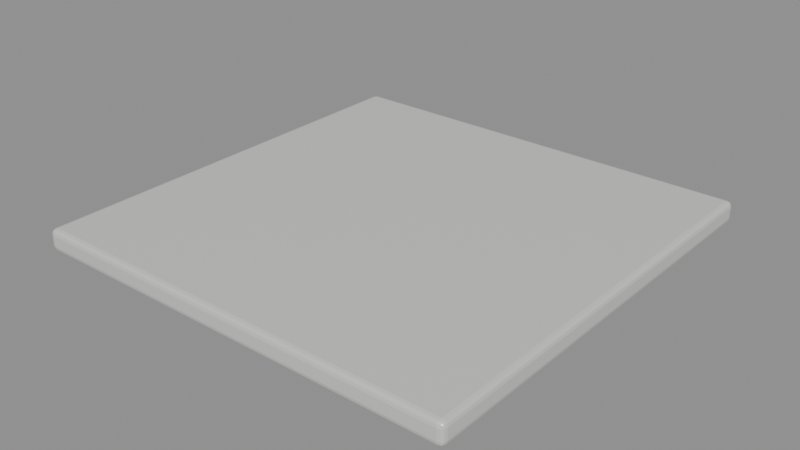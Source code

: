 # Source: roof_panel_2m.blend  (saved by Blender 5.2.45; exported with 4.5.12 LTS)
import bpy
from mathutils import Matrix  # noqa: F401  (used for matrix-valued properties, if any)

bpy.ops.wm.read_factory_settings(use_empty=True)
scene = bpy.context.scene
scene.name = 'roof_panel_2m'

# ---- collections
col_roof_panel_2m = bpy.data.collections.new('roof_panel_2m'); scene.collection.children.link(col_roof_panel_2m)

# ---- materials (node trees are filled in below, after node groups)
mat_warm_white_marine_enamel = bpy.data.materials.new('Warm white marine enamel')
mat_warm_white_marine_enamel.diffuse_color = (0.78, 0.8, 0.76, 1.0)

# ---- material node trees
mat_warm_white_marine_enamel.use_nodes = True; mat_warm_white_marine_enamel.node_tree.nodes.clear()
_N = mat_warm_white_marine_enamel.node_tree.nodes; _L = mat_warm_white_marine_enamel.node_tree.links
n0 = _N.new('ShaderNodeBsdfPrincipled'); n0.name = 'Principled BSDF'; n0.location = (-200, 100)
n0.inputs[0].default_value = (0.78, 0.8, 0.76, 1.0)
n0.inputs[1].default_value = 0.25
n0.inputs[2].default_value = 0.28
n0.inputs[10].default_value = 0.005
n1 = _N.new('ShaderNodeOutputMaterial'); n1.name = 'Material Output'; n1.location = (200, 100)
_L.new(n0.outputs[0], n1.inputs[0])
n1.is_active_output = True

# ---- meshes
me_cube_088 = bpy.data.meshes.new('Cube.088')
me_cube_088.from_pydata([(-0.975, -0.975, -0.05), (-0.975, -1.0, -0.025), (-1.0, -0.975, -0.025), (-0.975, -0.9875, -0.04666), (-0.9875, -0.975, -0.04666), (-0.987, -0.987, -0.04342), (-0.9875, -0.9967, -0.025), (-0.975, -0.9967, -0.03748), (-0.987, -0.9934, -0.03696), (-0.9967, -0.975, -0.03748), (-0.9967, -0.9875, -0.025), (-0.9934, -0.987, -0.03696), (-0.975, -1.0, 0.025), (-0.975, -0.975, 0.05), (-1.0, -0.975, 0.025), (-0.975, -0.9967, 0.03748), (-0.9875, -0.9967, 0.025), (-0.987, -0.9934, 0.03696), (-0.9875, -0.975, 0.04666), (-0.975, -0.9875, 0.04666), (-0.987, -0.987, 0.04342), (-0.9967, -0.9875, 0.025), (-0.9967, -0.975, 0.03748), (-0.9934, -0.987, 0.03696), (-0.975, 0.975, -0.05), (-1.0, 0.975, -0.025), (-0.975, 1.0, -0.025), (-0.9875, 0.975, -0.04666), (-0.975, 0.9875, -0.04666), (-0.987, 0.987, -0.04342), (-0.9967, 0.9875, -0.025), (-0.9967, 0.975, -0.03748), (-0.9934, 0.987, -0.03696), (-0.975, 0.9967, -0.03748), (-0.9875, 0.9967, -0.025), (-0.987, 0.9934, -0.03696), (-0.975, 0.975, 0.05), (-0.975, 1.0, 0.025), (-1.0, 0.975, 0.025), (-0.975, 0.9875, 0.04666), (-0.9875, 0.975, 0.04666), (-0.987, 0.987, 0.04342), (-0.9875, 0.9967, 0.025), (-0.975, 0.9967, 0.03748), (-0.987, 0.9934, 0.03696), (-0.9967, 0.975, 0.03748), (-0.9967, 0.9875, 0.025), (-0.9934, 0.987, 0.03696), (0.975, -0.975, -0.05), (1.0, -0.975, -0.025), (0.975, -1.0, -0.025), (0.9875, -0.975, -0.04666), (0.975, -0.9875, -0.04666), (0.987, -0.987, -0.04342), (0.9967, -0.9875, -0.025), (0.9967, -0.975, -0.03748), (0.9934, -0.987, -0.03696), (0.975, -0.9967, -0.03748), (0.9875, -0.9967, -0.025), (0.987, -0.9934, -0.03696), (0.975, -0.975, 0.05), (0.975, -1.0, 0.025), (1.0, -0.975, 0.025), (0.975, -0.9875, 0.04666), (0.9875, -0.975, 0.04666), (0.987, -0.987, 0.04342), (0.9875, -0.9967, 0.025), (0.975, -0.9967, 0.03748), (0.987, -0.9934, 0.03696), (0.9967, -0.975, 0.03748), (0.9967, -0.9875, 0.025), (0.9934, -0.987, 0.03696), (0.975, 0.975, -0.05), (0.975, 1.0, -0.025), (1.0, 0.975, -0.025), (0.975, 0.9875, -0.04666), (0.9875, 0.975, -0.04666), (0.987, 0.987, -0.04342), (0.9875, 0.9967, -0.025), (0.975, 0.9967, -0.03748), (0.987, 0.9934, -0.03696), (0.9967, 0.975, -0.03748), (0.9967, 0.9875, -0.025), (0.9934, 0.987, -0.03696), (0.975, 0.975, 0.05), (1.0, 0.975, 0.025), (0.975, 1.0, 0.025), (0.9875, 0.975, 0.04666), (0.975, 0.9875, 0.04666), (0.987, 0.987, 0.04342), (0.9967, 0.9875, 0.025), (0.9967, 0.975, 0.03748), (0.9934, 0.987, 0.03696), (0.975, 0.9967, 0.03748), (0.9875, 0.9967, 0.025), (0.987, 0.9934, 0.03696)], [], [(0, 3, 5, 4), (3, 7, 8, 5), (1, 6, 8, 7), (6, 10, 11, 8), (2, 9, 11, 10), (9, 4, 5, 11), (5, 8, 11), (12, 15, 17, 16), (15, 19, 20, 17), (13, 18, 20, 19), (18, 22, 23, 20), (14, 21, 23, 22), (21, 16, 17, 23), (17, 20, 23), (24, 27, 29, 28), (27, 31, 32, 29), (25, 30, 32, 31), (30, 34, 35, 32), (26, 33, 35, 34), (33, 28, 29, 35), (29, 32, 35), (36, 39, 41, 40), (39, 43, 44, 41), (37, 42, 44, 43), (42, 46, 47, 44), (38, 45, 47, 46), (45, 40, 41, 47), (41, 44, 47), (48, 51, 53, 52), (51, 55, 56, 53), (49, 54, 56, 55), (54, 58, 59, 56), (50, 57, 59, 58), (57, 52, 53, 59), (53, 56, 59), (60, 63, 65, 64), (63, 67, 68, 65), (61, 66, 68, 67), (66, 70, 71, 68), (62, 69, 71, 70), (69, 64, 65, 71), (65, 68, 71), (72, 75, 77, 76), (75, 79, 80, 77), (73, 78, 80, 79), (78, 82, 83, 80), (74, 81, 83, 82), (81, 76, 77, 83), (77, 80, 83), (84, 87, 89, 88), (87, 91, 92, 89), (85, 90, 92, 91), (90, 94, 95, 92), (86, 93, 95, 94), (93, 88, 89, 95), (89, 92, 95), (24, 0, 4, 27), (27, 4, 9, 31), (31, 9, 2, 25), (1, 12, 16, 6), (6, 16, 21, 10), (10, 21, 14, 2), (13, 36, 40, 18), (18, 40, 45, 22), (22, 45, 38, 14), (37, 26, 34, 42), (42, 34, 30, 46), (46, 30, 25, 38), (72, 24, 28, 75), (75, 28, 33, 79), (79, 33, 26, 73), (36, 84, 88, 39), (39, 88, 93, 43), (43, 93, 86, 37), (85, 74, 82, 90), (90, 82, 78, 94), (94, 78, 73, 86), (48, 72, 76, 51), (51, 76, 81, 55), (55, 81, 74, 49), (84, 60, 64, 87), (87, 64, 69, 91), (91, 69, 62, 85), (61, 50, 58, 66), (66, 58, 54, 70), (70, 54, 49, 62), (0, 48, 52, 3), (3, 52, 57, 7), (7, 57, 50, 1), (60, 13, 19, 63), (63, 19, 15, 67), (67, 15, 12, 61), (24, 72, 48, 0), (2, 14, 38, 25), (50, 61, 12, 1), (84, 36, 13, 60), (26, 37, 86, 73), (74, 85, 62, 49)])
_uv = me_cube_088.uv_layers.new(name='UVMap')
_uv.uv.foreach_set('vector', [0.1281, 0.7469, 0.1281, 0.7484, 0.1266, 0.7484, 0.1266, 0.7469, 0.1281, 0.7484, 0.1281, 0.75, 0.1266, 0.75, 0.1266, 0.7484, 0.4375, 0.9969, 0.4375, 1.0, 0.375, 0.9984, 0.375, 0.9969, 0.4375, 0.0, 0.4375, 0.001565, 0.375, 0.001631, 0.375, 0.0, 0.4375, 0.003125, 0.375, 0.003125, 0.375, 0.001631, 0.4375, 0.001565, 0.125, 0.7469, 0.1266, 0.7469, 0.1266, 0.7484, 0.125, 0.7484, 0.1266, 0.7484, 0.1266, 0.75, 0.125, 0.7484, 0.5625, 0.9969, 0.5937, 0.9969, 0.5924, 1.0, 0.5625, 1.0, 0.5937, 0.9969, 0.625, 0.9969, 0.625, 1.0, 0.5924, 1.0, 0.8719, 0.7469, 0.875, 0.7469, 0.875, 0.7484, 0.8719, 0.75, 0.625, 0.003125, 0.5937, 0.003125, 0.5924, 0.001631, 0.625, 0.001631, 0.5625, 0.003125, 0.5625, 0.001565, 0.5924, 0.001631, 0.5937, 0.003125, 0.5625, 0.001565, 0.5625, 0.0, 0.5924, 0.0, 0.5924, 0.001631, 0.5924, 0.0, 0.625, 0.001631, 0.5924, 0.001631, 0.1281, 0.5031, 0.1266, 0.5031, 0.1266, 0.5016, 0.1281, 0.5016, 0.1266, 0.5031, 0.125, 0.5031, 0.125, 0.5016, 0.1266, 0.5016, 0.4375, 0.2469, 0.4375, 0.2484, 0.375, 0.2484, 0.375, 0.2469, 0.4375, 0.2484, 0.4375, 0.2516, 0.375, 0.2516, 0.375, 0.2484, 0.4375, 0.2531, 0.375, 0.2531, 0.375, 0.2516, 0.4375, 0.2516, 0.1281, 0.5, 0.1281, 0.5016, 0.1266, 0.5016, 0.1266, 0.5, 0.1266, 0.5016, 0.125, 0.5016, 0.1266, 0.5, 0.8719, 0.5031, 0.8719, 0.5, 0.875, 0.5016, 0.875, 0.5031, 0.625, 0.2531, 0.5937, 0.2531, 0.5924, 0.251, 0.625, 0.2489, 0.5625, 0.2531, 0.5625, 0.2516, 0.5924, 0.251, 0.5937, 0.2531, 0.5625, 0.2516, 0.5625, 0.2484, 0.5924, 0.2484, 0.5924, 0.251, 0.5625, 0.2469, 0.5937, 0.2469, 0.5924, 0.2484, 0.5625, 0.2484, 0.5937, 0.2469, 0.625, 0.2469, 0.625, 0.2489, 0.5924, 0.2484, 0.625, 0.2489, 0.5924, 0.251, 0.5924, 0.2484, 0.3719, 0.7469, 0.3734, 0.7469, 0.3734, 0.7484, 0.3719, 0.7484, 0.3734, 0.7469, 0.4063, 0.7469, 0.3993, 0.7484, 0.3734, 0.7484, 0.4375, 0.7469, 0.4375, 0.7484, 0.3993, 0.7484, 0.4063, 0.7469, 0.4375, 0.7484, 0.4375, 0.7516, 0.3742, 0.7508, 0.3993, 0.7484, 0.4375, 0.7531, 0.3734, 0.7516, 0.3742, 0.7508, 0.4375, 0.7516, 0.3734, 0.7516, 0.3719, 0.7484, 0.3734, 0.7484, 0.3742, 0.7508, 0.3734, 0.7484, 0.3993, 0.7484, 0.3742, 0.7508, 0.6281, 0.7469, 0.6266, 0.7516, 0.6258, 0.7508, 0.6266, 0.7469, 0.6266, 0.7516, 0.5937, 0.7531, 0.5924, 0.7516, 0.6258, 0.7508, 0.5625, 0.7531, 0.5625, 0.7516, 0.5924, 0.7516, 0.5937, 0.7531, 0.5625, 0.7516, 0.5625, 0.7484, 0.5924, 0.749, 0.5924, 0.7516, 0.5625, 0.7469, 0.5937, 0.7469, 0.5924, 0.749, 0.5625, 0.7484, 0.5937, 0.7469, 0.6266, 0.7469, 0.6258, 0.7508, 0.5924, 0.749, 0.6258, 0.7508, 0.5924, 0.7516, 0.5924, 0.749, 0.3719, 0.5031, 0.3719, 0.5016, 0.3734, 0.5016, 0.3734, 0.5031, 0.3719, 0.5016, 0.3734, 0.4984, 0.3742, 0.4992, 0.3734, 0.5016, 0.4375, 0.4969, 0.4375, 0.4984, 0.3742, 0.4992, 0.3734, 0.4984, 0.4375, 0.4984, 0.4375, 0.5016, 0.3993, 0.5016, 0.3742, 0.4992, 0.4375, 0.5031, 0.4063, 0.5031, 0.3993, 0.5016, 0.4375, 0.5016, 0.4063, 0.5031, 0.3734, 0.5031, 0.3734, 0.5016, 0.3993, 0.5016, 0.3734, 0.5016, 0.3742, 0.4992, 0.3993, 0.5016, 0.6281, 0.5031, 0.6266, 0.5031, 0.6258, 0.4992, 0.6266, 0.4984, 0.6266, 0.5031, 0.5937, 0.5031, 0.5924, 0.501, 0.6258, 0.4992, 0.5625, 0.5031, 0.5625, 0.5016, 0.5924, 0.501, 0.5937, 0.5031, 0.5625, 0.5016, 0.5625, 0.4984, 0.5924, 0.4984, 0.5924, 0.501, 0.5625, 0.4969, 0.5937, 0.4969, 0.5924, 0.4984, 0.5625, 0.4984, 0.5937, 0.4969, 0.6266, 0.4984, 0.6258, 0.4992, 0.5924, 0.4984, 0.6258, 0.4992, 0.5924, 0.501, 0.5924, 0.4984, 0.1281, 0.5031, 0.1281, 0.7469, 0.1266, 0.7469, 0.1266, 0.5031, 0.1266, 0.5031, 0.1266, 0.7469, 0.125, 0.7469, 0.125, 0.5031, 0.375, 0.2469, 0.375, 0.003125, 0.4375, 0.003125, 0.4375, 0.2469, 0.4375, 0.9969, 0.5625, 0.9969, 0.5625, 1.0, 0.4375, 1.0, 0.4375, 0.0, 0.5625, 0.0, 0.5625, 0.001565, 0.4375, 0.001565, 0.4375, 0.001565, 0.5625, 0.001565, 0.5625, 0.003125, 0.4375, 0.003125, 0.8719, 0.7469, 0.8719, 0.5031, 0.875, 0.5031, 0.875, 0.7469, 0.625, 0.003125, 0.625, 0.2469, 0.5937, 0.2469, 0.5937, 0.003125, 0.5937, 0.003125, 0.5937, 0.2469, 0.5625, 0.2469, 0.5625, 0.003125, 0.5625, 0.2531, 0.4375, 0.2531, 0.4375, 0.2516, 0.5625, 0.2516, 0.5625, 0.2516, 0.4375, 0.2516, 0.4375, 0.2484, 0.5625, 0.2484, 0.5625, 0.2484, 0.4375, 0.2484, 0.4375, 0.2469, 0.5625, 0.2469, 0.3719, 0.5031, 0.1281, 0.5031, 0.1281, 0.5016, 0.3719, 0.5016, 0.3719, 0.5016, 0.1281, 0.5016, 0.1281, 0.5, 0.3734, 0.4984, 0.3734, 0.4984, 0.375, 0.2531, 0.4375, 0.2531, 0.4375, 0.4969, 0.8719, 0.5031, 0.6281, 0.5031, 0.6266, 0.4984, 0.8719, 0.5, 0.625, 0.2531, 0.6266, 0.4984, 0.5937, 0.4969, 0.5937, 0.2531, 0.5937, 0.2531, 0.5937, 0.4969, 0.5625, 0.4969, 0.5625, 0.2531, 0.5625, 0.5031, 0.4375, 0.5031, 0.4375, 0.5016, 0.5625, 0.5016, 0.5625, 0.5016, 0.4375, 0.5016, 0.4375, 0.4984, 0.5625, 0.4984, 0.5625, 0.4984, 0.4375, 0.4984, 0.4375, 0.4969, 0.5625, 0.4969, 0.3719, 0.7469, 0.3719, 0.5031, 0.3734, 0.5031, 0.3734, 0.7469, 0.3734, 0.7469, 0.3734, 0.5031, 0.4063, 0.5031, 0.4063, 0.7469, 0.4063, 0.7469, 0.4063, 0.5031, 0.4375, 0.5031, 0.4375, 0.7469, 0.6281, 0.5031, 0.6281, 0.7469, 0.6266, 0.7469, 0.6266, 0.5031, 0.6266, 0.5031, 0.6266, 0.7469, 0.5937, 0.7469, 0.5937, 0.5031, 0.5937, 0.5031, 0.5937, 0.7469, 0.5625, 0.7469, 0.5625, 0.5031, 0.5625, 0.7531, 0.4375, 0.7531, 0.4375, 0.7516, 0.5625, 0.7516, 0.5625, 0.7516, 0.4375, 0.7516, 0.4375, 0.7484, 0.5625, 0.7484, 0.5625, 0.7484, 0.4375, 0.7484, 0.4375, 0.7469, 0.5625, 0.7469, 0.1281, 0.7469, 0.3719, 0.7469, 0.3719, 0.7484, 0.1281, 0.7484, 0.1281, 0.7484, 0.3719, 0.7484, 0.3734, 0.7516, 0.1281, 0.75, 0.375, 0.9969, 0.3734, 0.7516, 0.4375, 0.7531, 0.4375, 0.9969, 0.6281, 0.7469, 0.8719, 0.7469, 0.8719, 0.75, 0.6266, 0.7516, 0.6266, 0.7516, 0.625, 0.9969, 0.5937, 0.9969, 0.5937, 0.7531, 0.5937, 0.7531, 0.5937, 0.9969, 0.5625, 0.9969, 0.5625, 0.7531, 0.1281, 0.5031, 0.3719, 0.5031, 0.3719, 0.7469, 0.1281, 0.7469, 0.4375, 0.003125, 0.5625, 0.003125, 0.5625, 0.2469, 0.4375, 0.2469, 0.4375, 0.7531, 0.5625, 0.7531, 0.5625, 0.9969, 0.4375, 0.9969, 0.6281, 0.5031, 0.8719, 0.5031, 0.8719, 0.7469, 0.6281, 0.7469, 0.4375, 0.2531, 0.5625, 0.2531, 0.5625, 0.4969, 0.4375, 0.4969, 0.4375, 0.5031, 0.5625, 0.5031, 0.5625, 0.7469, 0.4375, 0.7469])
me_cube_088.materials.append(mat_warm_white_marine_enamel)
me_cube_088.update()

# ---- objects
ob_insulated_roof_panel_001 = bpy.data.objects.new('Insulated roof panel.001', me_cube_088)

# ---- transforms, parenting, visibility, modifiers, constraints
ob_insulated_roof_panel_001.location = (0.0, 0.0, 0.05)

# ---- collection membership
col_roof_panel_2m.objects.link(ob_insulated_roof_panel_001)

# ---- scene / render settings (as saved in the file)
scene.frame_start = 1; scene.frame_end = 250; scene.frame_set(1)
scene.render.engine = 'BLENDER_EEVEE_NEXT'
scene.render.image_settings.exr_codec = 'NONE'
scene.render.use_bake_clear = False
scene.render.bake_margin = 0
scene.render.bake_bias = 0.0
scene.render.bake_samples = 0
scene.render.simplify_subdivision_render = 0
scene.render.simplify_child_particles_render = 0.0
scene.render.compositor_device = 'GPU'
scene.eevee.use_volume_custom_range = False
scene.eevee.gtao_distance = 0.0
scene.eevee.use_fast_gi = False
scene.eevee.fast_gi_thickness_near = 0.1
scene.eevee.fast_gi_thickness_far = 0.0
scene.eevee.ray_tracing_options.screen_trace_thickness = 0.1
bpy.context.view_layer.update()

# ---- added for rendering (the .blend has no active camera and no usable light): camera, sun + grey world if the file has none
cam_auto = bpy.data.cameras.new('AutoCamera')
cam_auto.lens = 50.0
cam_auto.sensor_width = 36.0
cam_auto.clip_end = 1000.0
ob_auto_camera = bpy.data.objects.new('AutoCamera', cam_auto)
scene.collection.objects.link(ob_auto_camera)
ob_auto_camera.location = (2.61857, -3.14228, 2.14485)
ob_auto_camera.rotation_euler = (1.09748, -7.21219e-08, 0.694738)
scene.camera = ob_auto_camera
light_auto_sun = bpy.data.lights.new('AutoSun', 'SUN')
light_auto_sun.energy = 3.0
light_auto_sun.angle = 0.0523599
ob_auto_sun = bpy.data.objects.new('AutoSun', light_auto_sun)
scene.collection.objects.link(ob_auto_sun)
ob_auto_sun.rotation_euler = (0.872665, 0.174533, 0.523599)
if scene.world is None:
    world_auto = bpy.data.worlds.new('AutoWorld')
    world_auto.color = (0.3, 0.3, 0.3)
    scene.world = world_auto
bpy.context.view_layer.update()
